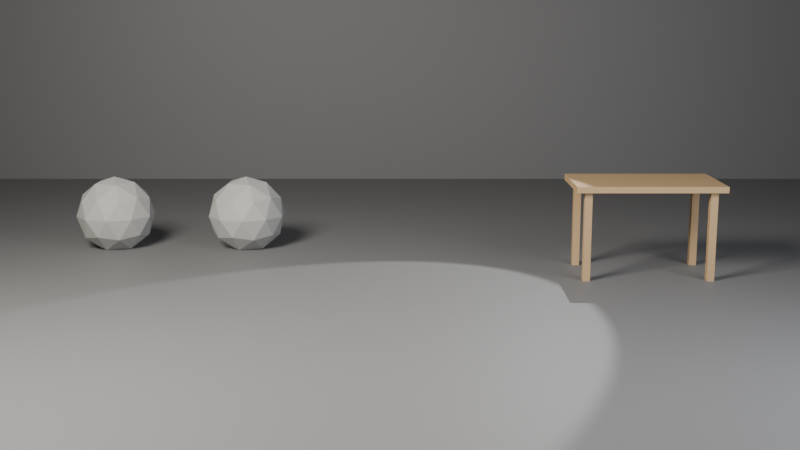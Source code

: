 # Source: ch01_04_farm_starter.blend  (saved by Blender 5.3.31; exported with 4.5.12 LTS)
import bpy
from mathutils import Matrix  # noqa: F401  (used for matrix-valued properties, if any)

bpy.ops.wm.read_factory_settings(use_empty=True)
scene = bpy.context.scene
scene.name = 'SC_Farm'

# ---- collections
col_set = bpy.data.collections.new('SET'); scene.collection.children.link(col_set)
col_lights = bpy.data.collections.new('LIGHTS'); scene.collection.children.link(col_lights)
col_cameras = bpy.data.collections.new('CAMERAS'); scene.collection.children.link(col_cameras)
col_fence = bpy.data.collections.new('FENCE'); scene.collection.children.link(col_fence)
col_table = bpy.data.collections.new('TABLE'); scene.collection.children.link(col_table)
col_rocks = bpy.data.collections.new('ROCKS'); scene.collection.children.link(col_rocks)

# ---- materials (node trees are filled in below, after node groups)
mat_mat_studio_grey = bpy.data.materials.new('MAT_Studio_Grey')
mat_mat_studio_grey.diffuse_color = (0.18, 0.18, 0.18, 1.0)
mat_mat_wood = bpy.data.materials.new('MAT_Wood')
mat_mat_wood.diffuse_color = (0.45, 0.3, 0.15, 1.0)
mat_mat_stone = bpy.data.materials.new('MAT_Stone')
mat_mat_stone.diffuse_color = (0.4, 0.4, 0.38, 1.0)

# ---- material node trees
mat_mat_studio_grey.use_nodes = True; mat_mat_studio_grey.node_tree.nodes.clear()
_N = mat_mat_studio_grey.node_tree.nodes; _L = mat_mat_studio_grey.node_tree.links
n0 = _N.new('ShaderNodeBsdfPrincipled'); n0.name = 'Principled BSDF'; n0.location = (-200, 100)
n0.inputs[0].default_value = (0.18, 0.18, 0.18, 1.0)
n0.inputs[2].default_value = 0.6
n0.inputs[10].default_value = 0.005
n1 = _N.new('ShaderNodeOutputMaterial'); n1.name = 'Material Output'; n1.location = (200, 100)
_L.new(n0.outputs[0], n1.inputs[0])
n1.is_active_output = True
mat_mat_wood.use_nodes = True; mat_mat_wood.node_tree.nodes.clear()
_N = mat_mat_wood.node_tree.nodes; _L = mat_mat_wood.node_tree.links
n0 = _N.new('ShaderNodeBsdfPrincipled'); n0.name = 'Principled BSDF'; n0.location = (-200, 100)
n0.inputs[0].default_value = (0.45, 0.3, 0.15, 1.0)
n0.inputs[2].default_value = 0.7
n0.inputs[10].default_value = 0.005
n1 = _N.new('ShaderNodeOutputMaterial'); n1.name = 'Material Output'; n1.location = (200, 100)
_L.new(n0.outputs[0], n1.inputs[0])
n1.is_active_output = True
mat_mat_stone.use_nodes = True; mat_mat_stone.node_tree.nodes.clear()
_N = mat_mat_stone.node_tree.nodes; _L = mat_mat_stone.node_tree.links
n0 = _N.new('ShaderNodeBsdfPrincipled'); n0.name = 'Principled BSDF'; n0.location = (-200, 100)
n0.inputs[0].default_value = (0.4, 0.4, 0.38, 1.0)
n0.inputs[2].default_value = 0.8
n0.inputs[10].default_value = 0.005
n1 = _N.new('ShaderNodeOutputMaterial'); n1.name = 'Material Output'; n1.location = (200, 100)
_L.new(n0.outputs[0], n1.inputs[0])
n1.is_active_output = True

# ---- world
world_wo_neutral = bpy.data.worlds.new('WO_Neutral'); scene.world = world_wo_neutral
world_wo_neutral.use_nodes = True; world_wo_neutral.node_tree.nodes.clear()
_N = world_wo_neutral.node_tree.nodes; _L = world_wo_neutral.node_tree.links
n0 = _N.new('ShaderNodeBackground'); n0.name = 'Background'; n0.location = (-200, 100)
n0.inputs[0].default_value = (0.05, 0.05, 0.06, 1.0)
n1 = _N.new('ShaderNodeOutputWorld'); n1.name = 'World Output'; n1.location = (200, 100)
_L.new(n0.outputs[0], n1.inputs[0])
n1.is_active_output = True

# ---- cameras
cam_ca_main = bpy.data.cameras.new('CA_Main')
cam_ca_main.clip_end = 200.0

# ---- lights
light_la_key = bpy.data.lights.new('LA_Key', 'AREA')
light_la_key.color = (1.0, 0.95, 0.88)
light_la_key.energy = 600.0
light_la_key.size = 2.0
light_la_fill = bpy.data.lights.new('LA_Fill', 'AREA')
light_la_fill.color = (0.85, 0.9, 1.0)
light_la_fill.energy = 150.0
light_la_fill.size = 3.0
light_la_rim = bpy.data.lights.new('LA_Rim', 'SPOT')
light_la_rim.energy = 500.0

# ---- meshes
me_me_floor = bpy.data.meshes.new('ME_Floor')
me_me_floor.from_pydata([(-10.0, -10.0, 0.0), (10.0, -10.0, 0.0), (-10.0, 10.0, 0.0), (10.0, 10.0, 0.0)], [], [(0, 1, 3, 2)])
_uv = me_me_floor.uv_layers.new(name='UVMap')
_uv.uv.foreach_set('vector', [0.0, 0.0, 1.0, 0.0, 1.0, 1.0, 0.0, 1.0])
me_me_floor.materials.append(mat_mat_studio_grey)
me_me_floor.update()
me_me_backdrop = bpy.data.meshes.new('ME_Backdrop')
me_me_backdrop.from_pydata([(-10.0, -10.0, 0.0), (10.0, -10.0, 0.0), (-10.0, 10.0, 0.0), (10.0, 10.0, 0.0)], [], [(0, 1, 3, 2)])
_uv = me_me_backdrop.uv_layers.new(name='UVMap')
_uv.uv.foreach_set('vector', [0.0, 0.0, 1.0, 0.0, 1.0, 1.0, 0.0, 1.0])
me_me_backdrop.materials.append(mat_mat_studio_grey)
me_me_backdrop.update()
me_me_post = bpy.data.meshes.new('ME_Post')
me_me_post.from_pydata([(-0.05, -0.05, 0.0), (-0.05, -0.05, 1.2), (-0.05, 0.05, 0.0), (-0.05, 0.05, 1.2), (0.05, -0.05, 0.0), (0.05, -0.05, 1.2), (0.05, 0.05, 0.0), (0.05, 0.05, 1.2)], [], [(0, 1, 3, 2), (2, 3, 7, 6), (6, 7, 5, 4), (4, 5, 1, 0), (2, 6, 4, 0), (7, 3, 1, 5)])
me_me_post.materials.append(mat_mat_wood)
me_me_post.update()
me_me_tabletop = bpy.data.meshes.new('ME_TableTop')
me_me_tabletop.from_pydata([(-0.6, -0.35, -0.025), (-0.6, -0.35, 0.025), (-0.6, 0.35, -0.025), (-0.6, 0.35, 0.025), (0.6, -0.35, -0.025), (0.6, -0.35, 0.025), (0.6, 0.35, -0.025), (0.6, 0.35, 0.025)], [], [(0, 1, 3, 2), (2, 3, 7, 6), (6, 7, 5, 4), (4, 5, 1, 0), (2, 6, 4, 0), (7, 3, 1, 5)])
_uv = me_me_tabletop.uv_layers.new(name='UVMap')
_uv.uv.foreach_set('vector', [0.375, 0.0, 0.625, 0.0, 0.625, 0.25, 0.375, 0.25, 0.375, 0.25, 0.625, 0.25, 0.625, 0.5, 0.375, 0.5, 0.375, 0.5, 0.625, 0.5, 0.625, 0.75, 0.375, 0.75, 0.375, 0.75, 0.625, 0.75, 0.625, 1.0, 0.375, 1.0, 0.125, 0.5, 0.375, 0.5, 0.375, 0.75, 0.125, 0.75, 0.625, 0.5, 0.875, 0.5, 0.875, 0.75, 0.625, 0.75])
me_me_tabletop.materials.append(mat_mat_wood)
me_me_tabletop.update()
me_me_tableleg_1 = bpy.data.meshes.new('ME_TableLeg_1')
me_me_tableleg_1.from_pydata([(-0.03, -0.03, -0.36), (-0.03, -0.03, 0.36), (-0.03, 0.03, -0.36), (-0.03, 0.03, 0.36), (0.03, -0.03, -0.36), (0.03, -0.03, 0.36), (0.03, 0.03, -0.36), (0.03, 0.03, 0.36)], [], [(0, 1, 3, 2), (2, 3, 7, 6), (6, 7, 5, 4), (4, 5, 1, 0), (2, 6, 4, 0), (7, 3, 1, 5)])
_uv = me_me_tableleg_1.uv_layers.new(name='UVMap')
_uv.uv.foreach_set('vector', [0.375, 0.0, 0.625, 0.0, 0.625, 0.25, 0.375, 0.25, 0.375, 0.25, 0.625, 0.25, 0.625, 0.5, 0.375, 0.5, 0.375, 0.5, 0.625, 0.5, 0.625, 0.75, 0.375, 0.75, 0.375, 0.75, 0.625, 0.75, 0.625, 1.0, 0.375, 1.0, 0.125, 0.5, 0.375, 0.5, 0.375, 0.75, 0.125, 0.75, 0.625, 0.5, 0.875, 0.5, 0.875, 0.75, 0.625, 0.75])
me_me_tableleg_1.materials.append(mat_mat_wood)
me_me_tableleg_1.update()
me_me_tableleg_2 = bpy.data.meshes.new('ME_TableLeg_2')
me_me_tableleg_2.from_pydata([(-0.03, -0.03, -0.36), (-0.03, -0.03, 0.36), (-0.03, 0.03, -0.36), (-0.03, 0.03, 0.36), (0.03, -0.03, -0.36), (0.03, -0.03, 0.36), (0.03, 0.03, -0.36), (0.03, 0.03, 0.36)], [], [(0, 1, 3, 2), (2, 3, 7, 6), (6, 7, 5, 4), (4, 5, 1, 0), (2, 6, 4, 0), (7, 3, 1, 5)])
_uv = me_me_tableleg_2.uv_layers.new(name='UVMap')
_uv.uv.foreach_set('vector', [0.375, 0.0, 0.625, 0.0, 0.625, 0.25, 0.375, 0.25, 0.375, 0.25, 0.625, 0.25, 0.625, 0.5, 0.375, 0.5, 0.375, 0.5, 0.625, 0.5, 0.625, 0.75, 0.375, 0.75, 0.375, 0.75, 0.625, 0.75, 0.625, 1.0, 0.375, 1.0, 0.125, 0.5, 0.375, 0.5, 0.375, 0.75, 0.125, 0.75, 0.625, 0.5, 0.875, 0.5, 0.875, 0.75, 0.625, 0.75])
me_me_tableleg_2.materials.append(mat_mat_wood)
me_me_tableleg_2.update()
me_me_tableleg_3 = bpy.data.meshes.new('ME_TableLeg_3')
me_me_tableleg_3.from_pydata([(-0.03, -0.03, -0.36), (-0.03, -0.03, 0.36), (-0.03, 0.03, -0.36), (-0.03, 0.03, 0.36), (0.03, -0.03, -0.36), (0.03, -0.03, 0.36), (0.03, 0.03, -0.36), (0.03, 0.03, 0.36)], [], [(0, 1, 3, 2), (2, 3, 7, 6), (6, 7, 5, 4), (4, 5, 1, 0), (2, 6, 4, 0), (7, 3, 1, 5)])
_uv = me_me_tableleg_3.uv_layers.new(name='UVMap')
_uv.uv.foreach_set('vector', [0.375, 0.0, 0.625, 0.0, 0.625, 0.25, 0.375, 0.25, 0.375, 0.25, 0.625, 0.25, 0.625, 0.5, 0.375, 0.5, 0.375, 0.5, 0.625, 0.5, 0.625, 0.75, 0.375, 0.75, 0.375, 0.75, 0.625, 0.75, 0.625, 1.0, 0.375, 1.0, 0.125, 0.5, 0.375, 0.5, 0.375, 0.75, 0.125, 0.75, 0.625, 0.5, 0.875, 0.5, 0.875, 0.75, 0.625, 0.75])
me_me_tableleg_3.materials.append(mat_mat_wood)
me_me_tableleg_3.update()
me_me_tableleg_4 = bpy.data.meshes.new('ME_TableLeg_4')
me_me_tableleg_4.from_pydata([(-0.03, -0.03, -0.36), (-0.03, -0.03, 0.36), (-0.03, 0.03, -0.36), (-0.03, 0.03, 0.36), (0.03, -0.03, -0.36), (0.03, -0.03, 0.36), (0.03, 0.03, -0.36), (0.03, 0.03, 0.36)], [], [(0, 1, 3, 2), (2, 3, 7, 6), (6, 7, 5, 4), (4, 5, 1, 0), (2, 6, 4, 0), (7, 3, 1, 5)])
_uv = me_me_tableleg_4.uv_layers.new(name='UVMap')
_uv.uv.foreach_set('vector', [0.375, 0.0, 0.625, 0.0, 0.625, 0.25, 0.375, 0.25, 0.375, 0.25, 0.625, 0.25, 0.625, 0.5, 0.375, 0.5, 0.375, 0.5, 0.625, 0.5, 0.625, 0.75, 0.375, 0.75, 0.375, 0.75, 0.625, 0.75, 0.625, 1.0, 0.375, 1.0, 0.125, 0.5, 0.375, 0.5, 0.375, 0.75, 0.125, 0.75, 0.625, 0.5, 0.875, 0.5, 0.875, 0.75, 0.625, 0.75])
me_me_tableleg_4.materials.append(mat_mat_wood)
me_me_tableleg_4.update()
me_me_rocks = bpy.data.meshes.new('ME_Rocks')
me_me_rocks.from_pydata([(-0.6, 0.0, -0.05), (-0.3467, -0.184, 0.1435), (-0.6967, -0.2977, 0.1435), (-0.913, 0.0, 0.1435), (-0.6967, 0.2977, 0.1435), (-0.3467, 0.184, 0.1435), (-0.5033, -0.2977, 0.4565), (-0.8533, -0.184, 0.4565), (-0.8533, 0.184, 0.4565), (-0.5033, 0.2977, 0.4565), (-0.287, 0.0, 0.4565), (-0.6, 0.0, 0.65), (-0.6569, -0.175, 0.002271), (-0.4511, -0.1082, 0.002271), (-0.508, -0.2832, 0.116), (-0.3023, 0.0, 0.116), (-0.4511, 0.1082, 0.002271), (-0.784, 0.0, 0.002272), (-0.8409, -0.175, 0.116), (-0.6569, 0.175, 0.002271), (-0.8409, 0.175, 0.116), (-0.508, 0.2832, 0.116), (-0.2671, -0.1082, 0.3), (-0.2671, 0.1082, 0.3), (-0.6, -0.35, 0.3), (-0.3943, -0.2832, 0.3), (-0.9329, -0.1082, 0.3), (-0.8057, -0.2832, 0.3), (-0.8057, 0.2832, 0.3), (-0.9329, 0.1082, 0.3), (-0.3943, 0.2832, 0.3), (-0.6, 0.35, 0.3), (-0.3591, -0.175, 0.484), (-0.692, -0.2832, 0.484), (-0.8977, 0.0, 0.484), (-0.692, 0.2832, 0.484), (-0.3591, 0.175, 0.484), (-0.5431, -0.175, 0.5977), (-0.416, 0.0, 0.5977), (-0.7489, -0.1082, 0.5977), (-0.7489, 0.1082, 0.5977), (-0.5431, 0.175, 0.5977), (0.6, 0.0, -0.05), (0.8533, -0.184, 0.1435), (0.5033, -0.2977, 0.1435), (0.287, 0.0, 0.1435), (0.5033, 0.2977, 0.1435), (0.8533, 0.184, 0.1435), (0.6967, -0.2977, 0.4565), (0.3467, -0.184, 0.4565), (0.3467, 0.184, 0.4565), (0.6967, 0.2977, 0.4565), (0.913, 0.0, 0.4565), (0.6, 0.0, 0.65), (0.5431, -0.175, 0.002271), (0.7489, -0.1082, 0.002271), (0.692, -0.2832, 0.116), (0.8977, 0.0, 0.116), (0.7489, 0.1082, 0.002271), (0.416, 0.0, 0.002272), (0.3591, -0.175, 0.116), (0.5431, 0.175, 0.002271), (0.3591, 0.175, 0.116), (0.692, 0.2832, 0.116), (0.9329, -0.1082, 0.3), (0.9329, 0.1082, 0.3), (0.6, -0.35, 0.3), (0.8057, -0.2832, 0.3), (0.2671, -0.1082, 0.3), (0.3943, -0.2832, 0.3), (0.3943, 0.2832, 0.3), (0.2671, 0.1082, 0.3), (0.8057, 0.2832, 0.3), (0.6, 0.35, 0.3), (0.8409, -0.175, 0.484), (0.508, -0.2832, 0.484), (0.3023, 0.0, 0.484), (0.508, 0.2832, 0.484), (0.8409, 0.175, 0.484), (0.6569, -0.175, 0.5977), (0.784, 0.0, 0.5977), (0.4511, -0.1082, 0.5977), (0.4511, 0.1082, 0.5977), (0.6569, 0.175, 0.5977)], [], [(0, 13, 12), (1, 13, 15), (0, 12, 17), (0, 17, 19), (0, 19, 16), (1, 15, 22), (2, 14, 24), (3, 18, 26), (4, 20, 28), (5, 21, 30), (1, 22, 25), (2, 24, 27), (3, 26, 29), (4, 28, 31), (5, 30, 23), (6, 32, 37), (7, 33, 39), (8, 34, 40), (9, 35, 41), (10, 36, 38), (38, 41, 11), (38, 36, 41), (36, 9, 41), (41, 40, 11), (41, 35, 40), (35, 8, 40), (40, 39, 11), (40, 34, 39), (34, 7, 39), (39, 37, 11), (39, 33, 37), (33, 6, 37), (37, 38, 11), (37, 32, 38), (32, 10, 38), (23, 36, 10), (23, 30, 36), (30, 9, 36), (31, 35, 9), (31, 28, 35), (28, 8, 35), (29, 34, 8), (29, 26, 34), (26, 7, 34), (27, 33, 7), (27, 24, 33), (24, 6, 33), (25, 32, 6), (25, 22, 32), (22, 10, 32), (30, 31, 9), (30, 21, 31), (21, 4, 31), (28, 29, 8), (28, 20, 29), (20, 3, 29), (26, 27, 7), (26, 18, 27), (18, 2, 27), (24, 25, 6), (24, 14, 25), (14, 1, 25), (22, 23, 10), (22, 15, 23), (15, 5, 23), (16, 21, 5), (16, 19, 21), (19, 4, 21), (19, 20, 4), (19, 17, 20), (17, 3, 20), (17, 18, 3), (17, 12, 18), (12, 2, 18), (15, 16, 5), (15, 13, 16), (13, 0, 16), (12, 14, 2), (12, 13, 14), (13, 1, 14), (42, 55, 54), (43, 55, 57), (42, 54, 59), (42, 59, 61), (42, 61, 58), (43, 57, 64), (44, 56, 66), (45, 60, 68), (46, 62, 70), (47, 63, 72), (43, 64, 67), (44, 66, 69), (45, 68, 71), (46, 70, 73), (47, 72, 65), (48, 74, 79), (49, 75, 81), (50, 76, 82), (51, 77, 83), (52, 78, 80), (80, 83, 53), (80, 78, 83), (78, 51, 83), (83, 82, 53), (83, 77, 82), (77, 50, 82), (82, 81, 53), (82, 76, 81), (76, 49, 81), (81, 79, 53), (81, 75, 79), (75, 48, 79), (79, 80, 53), (79, 74, 80), (74, 52, 80), (65, 78, 52), (65, 72, 78), (72, 51, 78), (73, 77, 51), (73, 70, 77), (70, 50, 77), (71, 76, 50), (71, 68, 76), (68, 49, 76), (69, 75, 49), (69, 66, 75), (66, 48, 75), (67, 74, 48), (67, 64, 74), (64, 52, 74), (72, 73, 51), (72, 63, 73), (63, 46, 73), (70, 71, 50), (70, 62, 71), (62, 45, 71), (68, 69, 49), (68, 60, 69), (60, 44, 69), (66, 67, 48), (66, 56, 67), (56, 43, 67), (64, 65, 52), (64, 57, 65), (57, 47, 65), (58, 63, 47), (58, 61, 63), (61, 46, 63), (61, 62, 46), (61, 59, 62), (59, 45, 62), (59, 60, 45), (59, 54, 60), (54, 44, 60), (57, 58, 47), (57, 55, 58), (55, 42, 58), (54, 56, 44), (54, 55, 56), (55, 43, 56)])
me_me_rocks.materials.append(mat_mat_stone)
me_me_rocks.update()

# ---- objects
ob_geo_floor = bpy.data.objects.new('GEO_Floor', me_me_floor)
ob_geo_backdrop = bpy.data.objects.new('GEO_Backdrop', me_me_backdrop)
ob_lgt_key = bpy.data.objects.new('LGT_Key', light_la_key)
ob_lgt_fill = bpy.data.objects.new('LGT_Fill', light_la_fill)
ob_lgt_rim = bpy.data.objects.new('LGT_Rim', light_la_rim)
ob_emp_target = bpy.data.objects.new('EMP_Target', None)
ob_cam_main = bpy.data.objects.new('CAM_Main', cam_ca_main)
ob_geo_post_01 = bpy.data.objects.new('GEO_Post_01', me_me_post)
ob_geo_tabletop = bpy.data.objects.new('GEO_TableTop', me_me_tabletop)
ob_geo_tableleg_1 = bpy.data.objects.new('GEO_TableLeg_1', me_me_tableleg_1)
ob_geo_tableleg_2 = bpy.data.objects.new('GEO_TableLeg_2', me_me_tableleg_2)
ob_geo_tableleg_3 = bpy.data.objects.new('GEO_TableLeg_3', me_me_tableleg_3)
ob_geo_tableleg_4 = bpy.data.objects.new('GEO_TableLeg_4', me_me_tableleg_4)
ob_geo_rocks = bpy.data.objects.new('GEO_Rocks', me_me_rocks)

# ---- transforms, parenting, visibility, modifiers, constraints
ob_geo_floor.location = (0.0, 0.0, 0.0)
ob_geo_backdrop.location = (0.0, 6.0, 10.0)
ob_geo_backdrop.rotation_euler = (1.571, 0.0, 0.0)
ob_lgt_key.location = (-3.0, -3.0, 4.0)
_c = ob_lgt_key.constraints.new('TRACK_TO'); _c.name = 'Track To'
_c.target = ob_emp_target
ob_lgt_fill.location = (3.5, -2.5, 2.0)
_c = ob_lgt_fill.constraints.new('TRACK_TO'); _c.name = 'Track To'
_c.target = ob_emp_target
ob_lgt_rim.location = (1.8, 2.6, 3.2)
_c = ob_lgt_rim.constraints.new('TRACK_TO'); _c.name = 'Track To'
_c.target = ob_emp_target
ob_emp_target.location = (0.0, 0.0, 0.6)
ob_emp_target.empty_display_size = 0.5
ob_cam_main.location = (0.0, -8.0, 2.2)
_c = ob_cam_main.constraints.new('TRACK_TO'); _c.name = 'Track To'
_c.target = ob_emp_target
ob_geo_post_01.location = (-4.0, -1.0, 0.0)
ob_geo_tabletop.location = (2.0, 1.0, 0.75)
ob_geo_tableleg_1.location = (1.5, 0.72, 0.36)
ob_geo_tableleg_2.location = (2.5, 0.72, 0.36)
ob_geo_tableleg_3.location = (1.5, 1.28, 0.36)
ob_geo_tableleg_4.location = (2.5, 1.28, 0.36)
ob_geo_rocks.location = (-2.0, 2.0, 0.0)

# ---- collection membership
col_set.objects.link(ob_geo_floor)
col_set.objects.link(ob_geo_backdrop)
col_lights.objects.link(ob_lgt_key)
col_lights.objects.link(ob_lgt_fill)
col_lights.objects.link(ob_lgt_rim)
col_cameras.objects.link(ob_emp_target)
col_cameras.objects.link(ob_cam_main)
col_fence.objects.link(ob_geo_post_01)
col_table.objects.link(ob_geo_tabletop)
col_table.objects.link(ob_geo_tableleg_1)
col_table.objects.link(ob_geo_tableleg_2)
col_table.objects.link(ob_geo_tableleg_3)
col_table.objects.link(ob_geo_tableleg_4)
col_rocks.objects.link(ob_geo_rocks)

# ---- scene / render settings (as saved in the file)
scene.camera = ob_cam_main
scene.frame_start = 1; scene.frame_end = 250; scene.frame_set(1)
scene.render.engine = 'BLENDER_EEVEE_NEXT'
scene.render.resolution_percentage = 50
scene.render.bake_bias = 0.0
scene.render.bake_samples = 0
scene.render.compositor_device = 'GPU'
scene.eevee.use_volume_custom_range = False
scene.eevee.fast_gi_thickness_near = 0.1
scene.eevee.fast_gi_thickness_far = 0.0
scene.eevee.ray_tracing_options.screen_trace_thickness = 0.1
bpy.context.view_layer.update()
